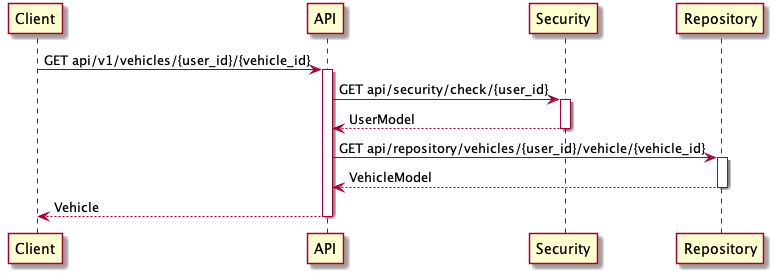

The diagram above was rendered by PlantUML. Its source (embedded in the PNG):
@startuml


Client -> API: GET api/v1/vehicles/{user_id}/{vehicle_id}
activate API

API -> Security: GET api/security/check/{user_id}
activate Security
API <-- Security: UserModel
deactivate Security

API -> Repository: GET api/repository/vehicles/{user_id}/vehicle/{vehicle_id}
activate Repository
API <-- Repository: VehicleModel
deactivate Repository

Client <-- API: Vehicle
deactivate API

@enduml